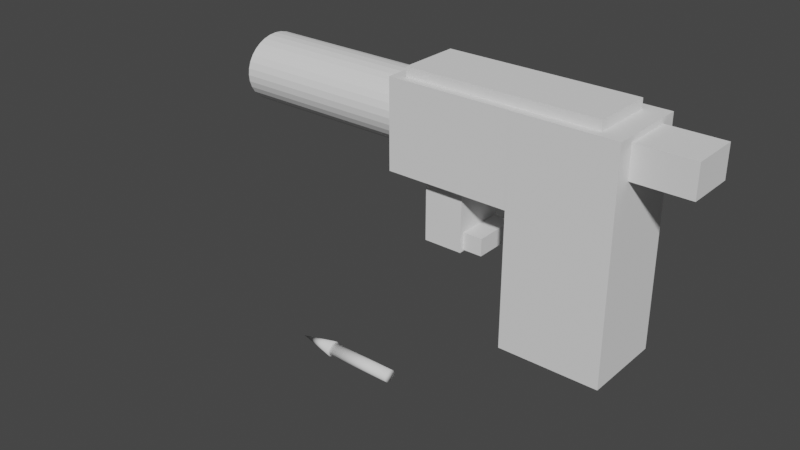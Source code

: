 # Source: gun.blend  (saved by Blender 2.93.21; exported with 4.5.12 LTS)
import bpy
from mathutils import Matrix  # noqa: F401  (used for matrix-valued properties, if any)

bpy.ops.wm.read_factory_settings(use_empty=True)
scene = bpy.context.scene
scene.name = 'Scene'

# ---- collections
col_collection = bpy.data.collections.new('Collection'); scene.collection.children.link(col_collection)

# ---- world
world_world = bpy.data.worlds.new('World'); scene.world = world_world
world_world.use_nodes = True; world_world.node_tree.nodes.clear()
_N = world_world.node_tree.nodes; _L = world_world.node_tree.links
n0 = _N.new('ShaderNodeOutputWorld'); n0.name = 'World Output'; n0.location = (300, 300)
n1 = _N.new('ShaderNodeBackground'); n1.name = 'Background'; n1.location = (10, 300)
n1.inputs[0].default_value = (0.05088, 0.05088, 0.05088, 1.0)
_L.new(n1.outputs[0], n0.inputs[0])
n0.is_active_output = True
world_world.color = (0.05088, 0.05088, 0.05088)
world_world.use_sun_shadow = False
world_world.sun_shadow_jitter_overblur = 0.0

# ---- meshes
me_cube_001 = bpy.data.meshes.new('Cube.001')
me_cube_001.from_pydata([(-0.286, -0.2323, -0.6344), (-0.286, -0.2323, 0.6344), (-0.286, 0.2323, -0.6344), (-0.286, 0.2323, 0.6344), (0.286, -0.2323, -0.6344), (0.286, -0.2323, 0.6344), (0.286, 0.2323, -0.6344), (0.286, 0.2323, 0.6344)], [], [(0, 1, 3, 2), (2, 3, 7, 6), (6, 7, 5, 4), (4, 5, 1, 0), (2, 6, 4, 0), (7, 3, 1, 5)])
_uv = me_cube_001.uv_layers.new(name='UVMap')
_uv.uv.foreach_set('vector', [0.375, 0.0, 0.625, 0.0, 0.625, 0.25, 0.375, 0.25, 0.375, 0.25, 0.625, 0.25, 0.625, 0.5, 0.375, 0.5, 0.375, 0.5, 0.625, 0.5, 0.625, 0.75, 0.375, 0.75, 0.375, 0.75, 0.625, 0.75, 0.625, 1.0, 0.375, 1.0, 0.125, 0.5, 0.375, 0.5, 0.375, 0.75, 0.125, 0.75, 0.625, 0.5, 0.875, 0.5, 0.875, 0.75, 0.625, 0.75])
me_cube_001.use_remesh_fix_poles = True
me_cube_001.use_remesh_preserve_attributes = False
me_cube_001.update()
me_cylinder = bpy.data.meshes.new('Cylinder')
me_cylinder.from_pydata([(0.0, 0.0, 0.0), (0.0, 0.0, 0.0), (0.0, 0.0, 0.0), (0.0, 0.0, 0.0), (0.0, 0.0, 0.0), (0.0, 0.0, 0.0), (0.0, 0.0, 0.0), (0.0, 0.0, 0.0), (0.0, 0.0, 0.0), (0.0, 0.0, 0.0), (0.0, 0.0, 0.0), (0.0, 0.0, 0.0), (0.0, 0.0, 0.0), (0.0, 0.0, 0.0), (0.0, 0.0, 0.0), (0.0, 0.0, 0.0), (0.0, 0.0, 0.0), (0.0, 0.0, 0.0), (0.0, 0.0, 0.0), (0.0, 0.0, 0.0), (0.0, 0.0, 0.0), (0.0, 0.0, 0.0), (0.0, 0.0, 0.0), (0.0, 0.0, 0.0), (0.0, 0.0, 0.0), (0.0, 0.0, 0.0), (0.0, 0.0, 0.0), (0.0, 0.0, 0.0), (0.0, 0.0, 0.0), (0.0, 0.0, 0.0), (0.0, 0.0, 0.0), (0.0, 0.0, 0.0), (0.0, 0.0, 0.0), (0.0, 0.0, 0.0), (0.0, 0.0, 0.0), (0.0, 0.0, 0.0), (0.0, 0.0, 0.0), (0.0, 0.0, 0.0), (0.0, 0.0, 0.0), (0.0, 0.0, 0.0), (0.0, 0.0, 0.0), (0.0, 0.0, 0.0), (0.0, 0.0, 0.0), (0.0, 0.0, 0.0), (0.0, 0.0, 0.0), (0.0, 0.0, 0.0), (0.0, 0.0, 0.0), (0.0, 0.0, 0.0), (0.0, 0.0, 0.0), (0.0, 0.0, 0.0), (0.0, 0.0, 0.0), (0.0, 0.0, 0.0), (0.0, 0.0, 0.0), (0.0, 0.0, 0.0), (0.0, 0.0, 0.0), (0.0, 0.0, 0.0), (0.0, 0.0, 0.0), (0.0, 0.0, 0.0), (0.0, 0.0, 0.0), (0.0, 0.0, 0.0), (0.0, 0.0, 0.0), (0.0, 0.0, 0.0), (0.0, 0.0, 0.0), (0.0, 0.0, 0.0)], [], [(0, 1, 3, 2), (2, 3, 5, 4), (4, 5, 7, 6), (6, 7, 9, 8), (8, 9, 11, 10), (10, 11, 13, 12), (12, 13, 15, 14), (14, 15, 17, 16), (16, 17, 19, 18), (18, 19, 21, 20), (20, 21, 23, 22), (22, 23, 25, 24), (24, 25, 27, 26), (26, 27, 29, 28), (28, 29, 31, 30), (30, 31, 33, 32), (32, 33, 35, 34), (34, 35, 37, 36), (36, 37, 39, 38), (38, 39, 41, 40), (40, 41, 43, 42), (42, 43, 45, 44), (44, 45, 47, 46), (46, 47, 49, 48), (48, 49, 51, 50), (50, 51, 53, 52), (52, 53, 55, 54), (54, 55, 57, 56), (56, 57, 59, 58), (58, 59, 61, 60), (3, 1, 63, 61, 59, 57, 55, 53, 51, 49, 47, 45, 43, 41, 39, 37, 35, 33, 31, 29, 27, 25, 23, 21, 19, 17, 15, 13, 11, 9, 7, 5), (60, 61, 63, 62), (62, 63, 1, 0), (0, 2, 4, 6, 8, 10, 12, 14, 16, 18, 20, 22, 24, 26, 28, 30, 32, 34, 36, 38, 40, 42, 44, 46, 48, 50, 52, 54, 56, 58, 60, 62)])
_uv = me_cylinder.uv_layers.new(name='UVMap')
_uv.uv.foreach_set('vector', [1.0, 0.5, 1.0, 1.0, 0.9688, 1.0, 0.9688, 0.5, 0.9688, 0.5, 0.9688, 1.0, 0.9375, 1.0, 0.9375, 0.5, 0.9375, 0.5, 0.9375, 1.0, 0.9062, 1.0, 0.9062, 0.5, 0.9062, 0.5, 0.9062, 1.0, 0.875, 1.0, 0.875, 0.5, 0.875, 0.5, 0.875, 1.0, 0.8438, 1.0, 0.8438, 0.5, 0.8438, 0.5, 0.8438, 1.0, 0.8125, 1.0, 0.8125, 0.5, 0.8125, 0.5, 0.8125, 1.0, 0.7812, 1.0, 0.7812, 0.5, 0.7812, 0.5, 0.7812, 1.0, 0.75, 1.0, 0.75, 0.5, 0.75, 0.5, 0.75, 1.0, 0.7188, 1.0, 0.7188, 0.5, 0.7188, 0.5, 0.7188, 1.0, 0.6875, 1.0, 0.6875, 0.5, 0.6875, 0.5, 0.6875, 1.0, 0.6562, 1.0, 0.6562, 0.5, 0.6562, 0.5, 0.6562, 1.0, 0.625, 1.0, 0.625, 0.5, 0.625, 0.5, 0.625, 1.0, 0.5938, 1.0, 0.5938, 0.5, 0.5938, 0.5, 0.5938, 1.0, 0.5625, 1.0, 0.5625, 0.5, 0.5625, 0.5, 0.5625, 1.0, 0.5312, 1.0, 0.5312, 0.5, 0.5312, 0.5, 0.5312, 1.0, 0.5, 1.0, 0.5, 0.5, 0.5, 0.5, 0.5, 1.0, 0.4688, 1.0, 0.4688, 0.5, 0.4688, 0.5, 0.4688, 1.0, 0.4375, 1.0, 0.4375, 0.5, 0.4375, 0.5, 0.4375, 1.0, 0.4062, 1.0, 0.4062, 0.5, 0.4062, 0.5, 0.4062, 1.0, 0.375, 1.0, 0.375, 0.5, 0.375, 0.5, 0.375, 1.0, 0.3438, 1.0, 0.3438, 0.5, 0.3438, 0.5, 0.3438, 1.0, 0.3125, 1.0, 0.3125, 0.5, 0.3125, 0.5, 0.3125, 1.0, 0.2812, 1.0, 0.2812, 0.5, 0.2812, 0.5, 0.2812, 1.0, 0.25, 1.0, 0.25, 0.5, 0.25, 0.5, 0.25, 1.0, 0.2188, 1.0, 0.2188, 0.5, 0.2188, 0.5, 0.2188, 1.0, 0.1875, 1.0, 0.1875, 0.5, 0.1875, 0.5, 0.1875, 1.0, 0.1562, 1.0, 0.1562, 0.5, 0.1562, 0.5, 0.1562, 1.0, 0.125, 1.0, 0.125, 0.5, 0.125, 0.5, 0.125, 1.0, 0.09375, 1.0, 0.09375, 0.5, 0.09375, 0.5, 0.09375, 1.0, 0.0625, 1.0, 0.0625, 0.5, 0.75, 0.25, 0.75, 0.25, 0.75, 0.25, 0.75, 0.25, 0.75, 0.25, 0.75, 0.25, 0.75, 0.25, 0.75, 0.25, 0.75, 0.25, 0.75, 0.25, 0.75, 0.25, 0.75, 0.25, 0.75, 0.25, 0.75, 0.25, 0.75, 0.25, 0.75, 0.25, 0.75, 0.25, 0.75, 0.25, 0.75, 0.25, 0.75, 0.25, 0.75, 0.25, 0.75, 0.25, 0.75, 0.25, 0.75, 0.25, 0.75, 0.25, 0.75, 0.25, 0.75, 0.25, 0.75, 0.25, 0.75, 0.25, 0.75, 0.25, 0.75, 0.25, 0.75, 0.25, 0.0625, 0.5, 0.0625, 1.0, 0.03125, 1.0, 0.03125, 0.5, 0.03125, 0.5, 0.03125, 1.0, 0.0, 1.0, 0.0, 0.5, 0.75, 0.25, 0.75, 0.25, 0.75, 0.25, 0.75, 0.25, 0.75, 0.25, 0.75, 0.25, 0.75, 0.25, 0.75, 0.25, 0.75, 0.25, 0.75, 0.25, 0.75, 0.25, 0.75, 0.25, 0.75, 0.25, 0.75, 0.25, 0.75, 0.25, 0.75, 0.25, 0.75, 0.25, 0.75, 0.25, 0.75, 0.25, 0.75, 0.25, 0.75, 0.25, 0.75, 0.25, 0.75, 0.25, 0.75, 0.25, 0.75, 0.25, 0.75, 0.25, 0.75, 0.25, 0.75, 0.25, 0.75, 0.25, 0.75, 0.25, 0.75, 0.25, 0.75, 0.25])
me_cylinder.use_remesh_fix_poles = True
me_cylinder.use_remesh_preserve_attributes = False
me_cylinder.update()
me_cylinder_001 = bpy.data.meshes.new('Cylinder.001')
me_cylinder_001.from_pydata([(0.0, 0.0, 0.0), (0.0, 0.0, 0.0), (0.0, 0.0, 0.0), (0.0, 0.0, 0.0), (0.0, 0.0, 0.0), (0.0, 0.0, 0.0), (0.0, 0.0, 0.0), (0.0, 0.0, 0.0), (0.0, 0.0, 0.0), (0.0, 0.0, 0.0), (0.0, 0.0, 0.0), (0.0, 0.0, 0.0), (0.0, 0.0, 0.0), (0.0, 0.0, 0.0), (0.0, 0.0, 0.0), (0.0, 0.0, 0.0), (0.0, 0.0, 0.0), (0.0, 0.0, 0.0), (0.0, 0.0, 0.0), (0.0, 0.0, 0.0), (0.0, 0.0, 0.0), (0.0, 0.0, 0.0), (0.0, 0.0, 0.0), (0.0, 0.0, 0.0), (0.0, 0.0, 0.0), (0.0, 0.0, 0.0), (0.0, 0.0, 0.0), (0.0, 0.0, 0.0), (0.0, 0.0, 0.0), (0.0, 0.0, 0.0), (0.0, 0.0, 0.0), (0.0, 0.0, 0.0), (0.0, 0.0, 0.0), (0.0, 0.0, 0.0), (0.0, 0.0, 0.0), (0.0, 0.0, 0.0), (0.0, 0.0, 0.0), (0.0, 0.0, 0.0), (0.0, 0.0, 0.0), (0.0, 0.0, 0.0), (0.0, 0.0, 0.0), (0.0, 0.0, 0.0), (0.0, 0.0, 0.0), (0.0, 0.0, 0.0), (0.0, 0.0, 0.0), (0.0, 0.0, 0.0), (0.0, 0.0, 0.0), (0.0, 0.0, 0.0), (0.0, 0.0, 0.0), (0.0, 0.0, 0.0), (0.0, 0.0, 0.0), (0.0, 0.0, 0.0), (0.0, 0.0, 0.0), (0.0, 0.0, 0.0), (0.0, 0.0, 0.0), (0.0, 0.0, 0.0), (0.0, 0.0, 0.0), (0.0, 0.0, 0.0), (0.0, 0.0, 0.0), (0.0, 0.0, 0.0), (0.0, 0.0, 0.0), (0.0, 0.0, 0.0), (0.0, 0.0, 0.0), (0.0, 0.0, 0.0)], [], [(0, 1, 3, 2), (2, 3, 5, 4), (4, 5, 7, 6), (6, 7, 9, 8), (8, 9, 11, 10), (10, 11, 13, 12), (12, 13, 15, 14), (14, 15, 17, 16), (16, 17, 19, 18), (18, 19, 21, 20), (20, 21, 23, 22), (22, 23, 25, 24), (24, 25, 27, 26), (26, 27, 29, 28), (28, 29, 31, 30), (30, 31, 33, 32), (32, 33, 35, 34), (34, 35, 37, 36), (36, 37, 39, 38), (38, 39, 41, 40), (40, 41, 43, 42), (42, 43, 45, 44), (44, 45, 47, 46), (46, 47, 49, 48), (48, 49, 51, 50), (50, 51, 53, 52), (52, 53, 55, 54), (54, 55, 57, 56), (56, 57, 59, 58), (58, 59, 61, 60), (3, 1, 63, 61, 59, 57, 55, 53, 51, 49, 47, 45, 43, 41, 39, 37, 35, 33, 31, 29, 27, 25, 23, 21, 19, 17, 15, 13, 11, 9, 7, 5), (60, 61, 63, 62), (62, 63, 1, 0), (0, 2, 4, 6, 8, 10, 12, 14, 16, 18, 20, 22, 24, 26, 28, 30, 32, 34, 36, 38, 40, 42, 44, 46, 48, 50, 52, 54, 56, 58, 60, 62)])
_uv = me_cylinder_001.uv_layers.new(name='UVMap')
_uv.uv.foreach_set('vector', [1.0, 0.5, 1.0, 1.0, 0.9688, 1.0, 0.9688, 0.5, 0.9688, 0.5, 0.9688, 1.0, 0.9375, 1.0, 0.9375, 0.5, 0.9375, 0.5, 0.9375, 1.0, 0.9062, 1.0, 0.9062, 0.5, 0.9062, 0.5, 0.9062, 1.0, 0.875, 1.0, 0.875, 0.5, 0.875, 0.5, 0.875, 1.0, 0.8438, 1.0, 0.8438, 0.5, 0.8438, 0.5, 0.8438, 1.0, 0.8125, 1.0, 0.8125, 0.5, 0.8125, 0.5, 0.8125, 1.0, 0.7812, 1.0, 0.7812, 0.5, 0.7812, 0.5, 0.7812, 1.0, 0.75, 1.0, 0.75, 0.5, 0.75, 0.5, 0.75, 1.0, 0.7188, 1.0, 0.7188, 0.5, 0.7188, 0.5, 0.7188, 1.0, 0.6875, 1.0, 0.6875, 0.5, 0.6875, 0.5, 0.6875, 1.0, 0.6562, 1.0, 0.6562, 0.5, 0.6562, 0.5, 0.6562, 1.0, 0.625, 1.0, 0.625, 0.5, 0.625, 0.5, 0.625, 1.0, 0.5938, 1.0, 0.5938, 0.5, 0.5938, 0.5, 0.5938, 1.0, 0.5625, 1.0, 0.5625, 0.5, 0.5625, 0.5, 0.5625, 1.0, 0.5312, 1.0, 0.5312, 0.5, 0.5312, 0.5, 0.5312, 1.0, 0.5, 1.0, 0.5, 0.5, 0.5, 0.5, 0.5, 1.0, 0.4688, 1.0, 0.4688, 0.5, 0.4688, 0.5, 0.4688, 1.0, 0.4375, 1.0, 0.4375, 0.5, 0.4375, 0.5, 0.4375, 1.0, 0.4062, 1.0, 0.4062, 0.5, 0.4062, 0.5, 0.4062, 1.0, 0.375, 1.0, 0.375, 0.5, 0.375, 0.5, 0.375, 1.0, 0.3438, 1.0, 0.3438, 0.5, 0.3438, 0.5, 0.3438, 1.0, 0.3125, 1.0, 0.3125, 0.5, 0.3125, 0.5, 0.3125, 1.0, 0.2812, 1.0, 0.2812, 0.5, 0.2812, 0.5, 0.2812, 1.0, 0.25, 1.0, 0.25, 0.5, 0.25, 0.5, 0.25, 1.0, 0.2188, 1.0, 0.2188, 0.5, 0.2188, 0.5, 0.2188, 1.0, 0.1875, 1.0, 0.1875, 0.5, 0.1875, 0.5, 0.1875, 1.0, 0.1562, 1.0, 0.1562, 0.5, 0.1562, 0.5, 0.1562, 1.0, 0.125, 1.0, 0.125, 0.5, 0.125, 0.5, 0.125, 1.0, 0.09375, 1.0, 0.09375, 0.5, 0.09375, 0.5, 0.09375, 1.0, 0.0625, 1.0, 0.0625, 0.5, 0.75, 0.25, 0.75, 0.25, 0.75, 0.25, 0.75, 0.25, 0.75, 0.25, 0.75, 0.25, 0.75, 0.25, 0.75, 0.25, 0.75, 0.25, 0.75, 0.25, 0.75, 0.25, 0.75, 0.25, 0.75, 0.25, 0.75, 0.25, 0.75, 0.25, 0.75, 0.25, 0.75, 0.25, 0.75, 0.25, 0.75, 0.25, 0.75, 0.25, 0.75, 0.25, 0.75, 0.25, 0.75, 0.25, 0.75, 0.25, 0.75, 0.25, 0.75, 0.25, 0.75, 0.25, 0.75, 0.25, 0.75, 0.25, 0.75, 0.25, 0.75, 0.25, 0.75, 0.25, 0.0625, 0.5, 0.0625, 1.0, 0.03125, 1.0, 0.03125, 0.5, 0.03125, 0.5, 0.03125, 1.0, 0.0, 1.0, 0.0, 0.5, 0.75, 0.25, 0.75, 0.25, 0.75, 0.25, 0.75, 0.25, 0.75, 0.25, 0.75, 0.25, 0.75, 0.25, 0.75, 0.25, 0.75, 0.25, 0.75, 0.25, 0.75, 0.25, 0.75, 0.25, 0.75, 0.25, 0.75, 0.25, 0.75, 0.25, 0.75, 0.25, 0.75, 0.25, 0.75, 0.25, 0.75, 0.25, 0.75, 0.25, 0.75, 0.25, 0.75, 0.25, 0.75, 0.25, 0.75, 0.25, 0.75, 0.25, 0.75, 0.25, 0.75, 0.25, 0.75, 0.25, 0.75, 0.25, 0.75, 0.25, 0.75, 0.25, 0.75, 0.25])
me_cylinder_001.use_remesh_fix_poles = True
me_cylinder_001.use_remesh_preserve_attributes = False
me_cylinder_001.update()
me_cylinder_002 = bpy.data.meshes.new('Cylinder.002')
me_cylinder_002.from_pydata([(-8.065e-30, 0.1897, -0.8713), (8.065e-30, 0.1897, 0.8713), (0.04412, 0.1861, -0.8713), (0.04412, 0.1861, 0.8713), (0.08654, 0.1753, -0.8713), (0.08654, 0.1753, 0.8713), (0.1256, 0.1577, -0.8713), (0.1256, 0.1577, 0.8713), (0.1599, 0.1341, -0.8713), (0.1599, 0.1341, 0.8713), (0.188, 0.1054, -0.8713), (0.188, 0.1054, 0.8713), (0.2089, 0.0726, -0.8713), (0.2089, 0.0726, 0.8713), (0.2218, 0.03701, -0.8713), (0.2218, 0.03701, 0.8713), (0.2261, -8.292e-09, -0.8713), (0.2261, -8.292e-09, 0.8713), (0.2218, -0.03701, -0.8713), (0.2218, -0.03701, 0.8713), (0.2089, -0.0726, -0.8713), (0.2089, -0.0726, 0.8713), (0.188, -0.1054, -0.8713), (0.188, -0.1054, 0.8713), (0.1599, -0.1341, -0.8713), (0.1599, -0.1341, 0.8713), (0.1256, -0.1577, -0.8713), (0.1256, -0.1577, 0.8713), (0.08654, -0.1753, -0.8713), (0.08654, -0.1753, 0.8713), (0.04412, -0.1861, -0.8713), (0.04412, -0.1861, 0.8713), (-1.977e-08, -0.1897, -0.8713), (-1.977e-08, -0.1897, 0.8713), (-0.04412, -0.1861, -0.8713), (-0.04412, -0.1861, 0.8713), (-0.08654, -0.1753, -0.8713), (-0.08654, -0.1753, 0.8713), (-0.1256, -0.1577, -0.8713), (-0.1256, -0.1577, 0.8713), (-0.1599, -0.1341, -0.8713), (-0.1599, -0.1341, 0.8713), (-0.188, -0.1054, -0.8713), (-0.188, -0.1054, 0.8713), (-0.2089, -0.0726, -0.8713), (-0.2089, -0.0726, 0.8713), (-0.2218, -0.03701, -0.8713), (-0.2218, -0.03701, 0.8713), (-0.2261, 2.262e-09, -0.8713), (-0.2261, 2.262e-09, 0.8713), (-0.2218, 0.03701, -0.8713), (-0.2218, 0.03701, 0.8713), (-0.2089, 0.0726, -0.8713), (-0.2089, 0.0726, 0.8713), (-0.188, 0.1054, -0.8713), (-0.188, 0.1054, 0.8713), (-0.1599, 0.1341, -0.8713), (-0.1599, 0.1341, 0.8713), (-0.1256, 0.1577, -0.8713), (-0.1256, 0.1577, 0.8713), (-0.08654, 0.1753, -0.8713), (-0.08654, 0.1753, 0.8713), (-0.04412, 0.1861, -0.8713), (-0.04412, 0.1861, 0.8713)], [], [(0, 1, 3, 2), (2, 3, 5, 4), (4, 5, 7, 6), (6, 7, 9, 8), (8, 9, 11, 10), (10, 11, 13, 12), (12, 13, 15, 14), (14, 15, 17, 16), (16, 17, 19, 18), (18, 19, 21, 20), (20, 21, 23, 22), (22, 23, 25, 24), (24, 25, 27, 26), (26, 27, 29, 28), (28, 29, 31, 30), (30, 31, 33, 32), (32, 33, 35, 34), (34, 35, 37, 36), (36, 37, 39, 38), (38, 39, 41, 40), (40, 41, 43, 42), (42, 43, 45, 44), (44, 45, 47, 46), (46, 47, 49, 48), (48, 49, 51, 50), (50, 51, 53, 52), (52, 53, 55, 54), (54, 55, 57, 56), (56, 57, 59, 58), (58, 59, 61, 60), (3, 1, 63, 61, 59, 57, 55, 53, 51, 49, 47, 45, 43, 41, 39, 37, 35, 33, 31, 29, 27, 25, 23, 21, 19, 17, 15, 13, 11, 9, 7, 5), (60, 61, 63, 62), (62, 63, 1, 0), (0, 2, 4, 6, 8, 10, 12, 14, 16, 18, 20, 22, 24, 26, 28, 30, 32, 34, 36, 38, 40, 42, 44, 46, 48, 50, 52, 54, 56, 58, 60, 62)])
_uv = me_cylinder_002.uv_layers.new(name='UVMap')
_uv.uv.foreach_set('vector', [1.0, 0.5, 1.0, 1.0, 0.9688, 1.0, 0.9688, 0.5, 0.9688, 0.5, 0.9688, 1.0, 0.9375, 1.0, 0.9375, 0.5, 0.9375, 0.5, 0.9375, 1.0, 0.9062, 1.0, 0.9062, 0.5, 0.9062, 0.5, 0.9062, 1.0, 0.875, 1.0, 0.875, 0.5, 0.875, 0.5, 0.875, 1.0, 0.8438, 1.0, 0.8438, 0.5, 0.8438, 0.5, 0.8438, 1.0, 0.8125, 1.0, 0.8125, 0.5, 0.8125, 0.5, 0.8125, 1.0, 0.7812, 1.0, 0.7812, 0.5, 0.7812, 0.5, 0.7812, 1.0, 0.75, 1.0, 0.75, 0.5, 0.75, 0.5, 0.75, 1.0, 0.7188, 1.0, 0.7188, 0.5, 0.7188, 0.5, 0.7188, 1.0, 0.6875, 1.0, 0.6875, 0.5, 0.6875, 0.5, 0.6875, 1.0, 0.6562, 1.0, 0.6562, 0.5, 0.6562, 0.5, 0.6562, 1.0, 0.625, 1.0, 0.625, 0.5, 0.625, 0.5, 0.625, 1.0, 0.5938, 1.0, 0.5938, 0.5, 0.5938, 0.5, 0.5938, 1.0, 0.5625, 1.0, 0.5625, 0.5, 0.5625, 0.5, 0.5625, 1.0, 0.5312, 1.0, 0.5312, 0.5, 0.5312, 0.5, 0.5312, 1.0, 0.5, 1.0, 0.5, 0.5, 0.5, 0.5, 0.5, 1.0, 0.4688, 1.0, 0.4688, 0.5, 0.4688, 0.5, 0.4688, 1.0, 0.4375, 1.0, 0.4375, 0.5, 0.4375, 0.5, 0.4375, 1.0, 0.4062, 1.0, 0.4062, 0.5, 0.4062, 0.5, 0.4062, 1.0, 0.375, 1.0, 0.375, 0.5, 0.375, 0.5, 0.375, 1.0, 0.3438, 1.0, 0.3438, 0.5, 0.3438, 0.5, 0.3438, 1.0, 0.3125, 1.0, 0.3125, 0.5, 0.3125, 0.5, 0.3125, 1.0, 0.2812, 1.0, 0.2812, 0.5, 0.2812, 0.5, 0.2812, 1.0, 0.25, 1.0, 0.25, 0.5, 0.25, 0.5, 0.25, 1.0, 0.2188, 1.0, 0.2188, 0.5, 0.2188, 0.5, 0.2188, 1.0, 0.1875, 1.0, 0.1875, 0.5, 0.1875, 0.5, 0.1875, 1.0, 0.1562, 1.0, 0.1562, 0.5, 0.1562, 0.5, 0.1562, 1.0, 0.125, 1.0, 0.125, 0.5, 0.125, 0.5, 0.125, 1.0, 0.09375, 1.0, 0.09375, 0.5, 0.09375, 0.5, 0.09375, 1.0, 0.0625, 1.0, 0.0625, 0.5, 0.2968, 0.4854, 0.25, 0.49, 0.2032, 0.4854, 0.1582, 0.4717, 0.1167, 0.4496, 0.08029, 0.4197, 0.05045, 0.3833, 0.02827, 0.3418, 0.01461, 0.2968, 0.01, 0.25, 0.01461, 0.2032, 0.02827, 0.1582, 0.05045, 0.1167, 0.08029, 0.08029, 0.1167, 0.05045, 0.1582, 0.02827, 0.2032, 0.01461, 0.25, 0.01, 0.2968, 0.01461, 0.3418, 0.02827, 0.3833, 0.05045, 0.4197, 0.08029, 0.4496, 0.1167, 0.4717, 0.1582, 0.4854, 0.2032, 0.49, 0.25, 0.4854, 0.2968, 0.4717, 0.3418, 0.4496, 0.3833, 0.4197, 0.4197, 0.3833, 0.4496, 0.3418, 0.4717, 0.0625, 0.5, 0.0625, 1.0, 0.03125, 1.0, 0.03125, 0.5, 0.03125, 0.5, 0.03125, 1.0, 0.0, 1.0, 0.0, 0.5, 0.75, 0.49, 0.7968, 0.4854, 0.8418, 0.4717, 0.8833, 0.4496, 0.9197, 0.4197, 0.9496, 0.3833, 0.9717, 0.3418, 0.9854, 0.2968, 0.99, 0.25, 0.9854, 0.2032, 0.9717, 0.1582, 0.9496, 0.1167, 0.9197, 0.08029, 0.8833, 0.05045, 0.8418, 0.02827, 0.7968, 0.01461, 0.75, 0.01, 0.7032, 0.01461, 0.6582, 0.02827, 0.6167, 0.05045, 0.5803, 0.08029, 0.5504, 0.1167, 0.5283, 0.1582, 0.5146, 0.2032, 0.51, 0.25, 0.5146, 0.2968, 0.5283, 0.3418, 0.5504, 0.3833, 0.5803, 0.4197, 0.6167, 0.4496, 0.6582, 0.4717, 0.7032, 0.4854])
me_cylinder_002.use_remesh_fix_poles = True
me_cylinder_002.use_remesh_preserve_attributes = False
me_cylinder_002.update()
me_cube_003 = bpy.data.meshes.new('Cube.003')
me_cube_003.from_pydata([(-0.2247, -0.252, -0.3561), (-0.2247, -0.252, 0.3561), (-0.2247, 0.252, -0.3561), (-0.2247, 0.252, 0.3561), (0.2247, -0.252, -0.3561), (0.2247, -0.252, 0.3561), (0.2247, 0.252, -0.3561), (0.2247, 0.252, 0.3561)], [], [(0, 1, 3, 2), (2, 3, 7, 6), (6, 7, 5, 4), (4, 5, 1, 0), (2, 6, 4, 0), (7, 3, 1, 5)])
_uv = me_cube_003.uv_layers.new(name='UVMap')
_uv.uv.foreach_set('vector', [0.375, 0.0, 0.625, 0.0, 0.625, 0.25, 0.375, 0.25, 0.375, 0.25, 0.625, 0.25, 0.625, 0.5, 0.375, 0.5, 0.375, 0.5, 0.625, 0.5, 0.625, 0.75, 0.375, 0.75, 0.375, 0.75, 0.625, 0.75, 0.625, 1.0, 0.375, 1.0, 0.125, 0.5, 0.375, 0.5, 0.375, 0.75, 0.125, 0.75, 0.625, 0.5, 0.875, 0.5, 0.875, 0.75, 0.625, 0.75])
me_cube_003.use_remesh_fix_poles = True
me_cube_003.use_remesh_preserve_attributes = False
me_cube_003.update()
me_cube_004 = bpy.data.meshes.new('Cube.004')
me_cube_004.from_pydata([(-0.5451, -0.1758, -0.02731), (-0.5451, -0.1758, 0.02731), (-0.5451, 0.1758, -0.02731), (-0.5451, 0.1758, 0.02731), (0.5451, -0.1758, -0.02731), (0.5451, -0.1758, 0.02731), (0.5451, 0.1758, -0.02731), (0.5451, 0.1758, 0.02731)], [], [(0, 1, 3, 2), (2, 3, 7, 6), (6, 7, 5, 4), (4, 5, 1, 0), (2, 6, 4, 0), (7, 3, 1, 5)])
_uv = me_cube_004.uv_layers.new(name='UVMap')
_uv.uv.foreach_set('vector', [0.375, 0.0, 0.625, 0.0, 0.625, 0.25, 0.375, 0.25, 0.375, 0.25, 0.625, 0.25, 0.625, 0.5, 0.375, 0.5, 0.375, 0.5, 0.625, 0.5, 0.625, 0.75, 0.375, 0.75, 0.375, 0.75, 0.625, 0.75, 0.625, 1.0, 0.375, 1.0, 0.125, 0.5, 0.375, 0.5, 0.375, 0.75, 0.125, 0.75, 0.625, 0.5, 0.875, 0.5, 0.875, 0.75, 0.625, 0.75])
me_cube_004.use_remesh_fix_poles = True
me_cube_004.use_remesh_preserve_attributes = False
me_cube_004.update()
me_cube_005 = bpy.data.meshes.new('Cube.005')
me_cube_005.from_pydata([(-0.1401, -0.09146, -0.2911), (-0.1401, -0.09146, 0.2911), (-0.1401, 0.09146, -0.2911), (-0.1401, 0.09146, 0.2911), (0.1401, -0.09146, -0.2911), (0.1401, -0.09146, 0.2911), (0.1401, 0.09146, -0.2911), (0.1401, 0.09146, 0.2911)], [], [(0, 1, 3, 2), (2, 3, 7, 6), (6, 7, 5, 4), (4, 5, 1, 0), (2, 6, 4, 0), (7, 3, 1, 5)])
_uv = me_cube_005.uv_layers.new(name='UVMap')
_uv.uv.foreach_set('vector', [0.375, 0.0, 0.625, 0.0, 0.625, 0.25, 0.375, 0.25, 0.375, 0.25, 0.625, 0.25, 0.625, 0.5, 0.375, 0.5, 0.375, 0.5, 0.625, 0.5, 0.625, 0.75, 0.375, 0.75, 0.375, 0.75, 0.625, 0.75, 0.625, 1.0, 0.375, 1.0, 0.125, 0.5, 0.375, 0.5, 0.375, 0.75, 0.125, 0.75, 0.625, 0.5, 0.875, 0.5, 0.875, 0.75, 0.625, 0.75])
me_cube_005.use_remesh_fix_poles = True
me_cube_005.use_remesh_preserve_attributes = False
me_cube_005.update()
me_cube_006 = bpy.data.meshes.new('Cube.006')
me_cube_006.from_pydata([(-0.1119, -0.151, -0.1822), (-0.1119, -0.151, 0.1822), (-0.1119, 0.151, -0.1822), (-0.1119, 0.151, 0.1822), (0.1119, -0.151, -0.1822), (0.1119, -0.151, 0.1822), (0.1119, 0.151, -0.1822), (0.1119, 0.151, 0.1822)], [], [(0, 1, 3, 2), (2, 3, 7, 6), (6, 7, 5, 4), (4, 5, 1, 0), (2, 6, 4, 0), (7, 3, 1, 5)])
_uv = me_cube_006.uv_layers.new(name='UVMap')
_uv.uv.foreach_set('vector', [0.375, 0.0, 0.625, 0.0, 0.625, 0.25, 0.375, 0.25, 0.375, 0.25, 0.625, 0.25, 0.625, 0.5, 0.375, 0.5, 0.375, 0.5, 0.625, 0.5, 0.625, 0.75, 0.375, 0.75, 0.375, 0.75, 0.625, 0.75, 0.625, 1.0, 0.375, 1.0, 0.125, 0.5, 0.375, 0.5, 0.375, 0.75, 0.125, 0.75, 0.625, 0.5, 0.875, 0.5, 0.875, 0.75, 0.625, 0.75])
me_cube_006.use_remesh_fix_poles = True
me_cube_006.use_remesh_preserve_attributes = False
me_cube_006.update()
me_cube_007 = bpy.data.meshes.new('Cube.007')
me_cube_007.from_pydata([(-0.1311, -0.04907, -0.05616), (-0.1311, -0.04907, 0.05616), (-0.1311, 0.04907, -0.05616), (-0.1311, 0.04907, 0.05616), (0.1311, -0.04907, -0.05616), (0.1311, -0.04907, 0.05616), (0.1311, 0.04907, -0.05616), (0.1311, 0.04907, 0.05616)], [], [(0, 1, 3, 2), (2, 3, 7, 6), (6, 7, 5, 4), (4, 5, 1, 0), (2, 6, 4, 0), (7, 3, 1, 5)])
_uv = me_cube_007.uv_layers.new(name='UVMap')
_uv.uv.foreach_set('vector', [0.375, 0.0, 0.625, 0.0, 0.625, 0.25, 0.375, 0.25, 0.375, 0.25, 0.625, 0.25, 0.625, 0.5, 0.375, 0.5, 0.375, 0.5, 0.625, 0.5, 0.625, 0.75, 0.375, 0.75, 0.375, 0.75, 0.625, 0.75, 0.625, 1.0, 0.375, 1.0, 0.125, 0.5, 0.375, 0.5, 0.375, 0.75, 0.125, 0.75, 0.625, 0.5, 0.875, 0.5, 0.875, 0.75, 0.625, 0.75])
me_cube_007.use_remesh_fix_poles = True
me_cube_007.use_remesh_preserve_attributes = False
me_cube_007.update()
me_cube_010 = bpy.data.meshes.new('Cube.010')
me_cube_010.from_pydata([(-0.004784, -8.552e-05, -0.0105), (-0.004784, -8.552e-05, 0.0105), (-0.004784, 8.552e-05, -0.0105), (-0.004784, 8.552e-05, 0.0105), (0.004784, -8.552e-05, -0.0105), (0.004784, -8.552e-05, 0.0105), (0.004784, 8.552e-05, -0.0105), (0.004784, 8.552e-05, 0.0105)], [], [(0, 1, 3, 2), (2, 3, 7, 6), (6, 7, 5, 4), (4, 5, 1, 0), (2, 6, 4, 0), (7, 3, 1, 5)])
_uv = me_cube_010.uv_layers.new(name='UVMap')
_uv.uv.foreach_set('vector', [0.375, 0.0, 0.625, 0.0, 0.625, 0.25, 0.375, 0.25, 0.375, 0.25, 0.625, 0.25, 0.625, 0.5, 0.375, 0.5, 0.375, 0.5, 0.625, 0.5, 0.625, 0.75, 0.375, 0.75, 0.375, 0.75, 0.625, 0.75, 0.625, 1.0, 0.375, 1.0, 0.125, 0.5, 0.375, 0.5, 0.375, 0.75, 0.125, 0.75, 0.625, 0.5, 0.875, 0.5, 0.875, 0.75, 0.625, 0.75])
me_cube_010.use_remesh_fix_poles = True
me_cube_010.use_remesh_preserve_attributes = False
me_cube_010.update()
me_cylinder_003 = bpy.data.meshes.new('Cylinder.003')
me_cylinder_003.from_pydata([(-1.48e-30, 0.02708, -0.1598), (1.48e-30, 0.02708, 0.1598), (0.005895, 0.02656, -0.1598), (0.005895, 0.02656, 0.1598), (0.01156, 0.02502, -0.1598), (0.01156, 0.02502, 0.1598), (0.01679, 0.02252, -0.1598), (0.01679, 0.02252, 0.1598), (0.02137, 0.01915, -0.1598), (0.02137, 0.01915, 0.1598), (0.02512, 0.01504, -0.1598), (0.02512, 0.01504, 0.1598), (0.02792, 0.01036, -0.1598), (0.02792, 0.01036, 0.1598), (0.02964, 0.005283, -0.1598), (0.02964, 0.005283, 0.1598), (0.03022, -1.184e-09, -0.1598), (0.03022, -1.184e-09, 0.1598), (0.02964, -0.005283, -0.1598), (0.02964, -0.005283, 0.1598), (0.02792, -0.01036, -0.1598), (0.02792, -0.01036, 0.1598), (0.02512, -0.01504, -0.1598), (0.02512, -0.01504, 0.1598), (0.02137, -0.01915, -0.1598), (0.02137, -0.01915, 0.1598), (0.01679, -0.02252, -0.1598), (0.01679, -0.02252, 0.1598), (0.01156, -0.02502, -0.1598), (0.01156, -0.02502, 0.1598), (0.005895, -0.02656, -0.1598), (0.005895, -0.02656, 0.1598), (-2.642e-09, -0.02708, -0.1598), (-2.642e-09, -0.02708, 0.1598), (-0.005895, -0.02656, -0.1598), (-0.005895, -0.02656, 0.1598), (-0.01156, -0.02502, -0.1598), (-0.01156, -0.02502, 0.1598), (-0.01679, -0.02252, -0.1598), (-0.01679, -0.02252, 0.1598), (-0.02137, -0.01915, -0.1598), (-0.02137, -0.01915, 0.1598), (-0.02512, -0.01504, -0.1598), (-0.02512, -0.01504, 0.1598), (-0.02792, -0.01036, -0.1598), (-0.02792, -0.01036, 0.1598), (-0.02964, -0.005283, -0.1598), (-0.02964, -0.005283, 0.1598), (-0.03022, 3.229e-10, -0.1598), (-0.03022, 3.229e-10, 0.1598), (-0.02964, 0.005283, -0.1598), (-0.02964, 0.005283, 0.1598), (-0.02792, 0.01036, -0.1598), (-0.02792, 0.01036, 0.1598), (-0.02512, 0.01504, -0.1598), (-0.02512, 0.01504, 0.1598), (-0.02137, 0.01915, -0.1598), (-0.02137, 0.01915, 0.1598), (-0.01679, 0.02252, -0.1598), (-0.01679, 0.02252, 0.1598), (-0.01156, 0.02502, -0.1598), (-0.01156, 0.02502, 0.1598), (-0.005895, 0.02656, -0.1598), (-0.005895, 0.02656, 0.1598)], [], [(0, 1, 3, 2), (2, 3, 5, 4), (4, 5, 7, 6), (6, 7, 9, 8), (8, 9, 11, 10), (10, 11, 13, 12), (12, 13, 15, 14), (14, 15, 17, 16), (16, 17, 19, 18), (18, 19, 21, 20), (20, 21, 23, 22), (22, 23, 25, 24), (24, 25, 27, 26), (26, 27, 29, 28), (28, 29, 31, 30), (30, 31, 33, 32), (32, 33, 35, 34), (34, 35, 37, 36), (36, 37, 39, 38), (38, 39, 41, 40), (40, 41, 43, 42), (42, 43, 45, 44), (44, 45, 47, 46), (46, 47, 49, 48), (48, 49, 51, 50), (50, 51, 53, 52), (52, 53, 55, 54), (54, 55, 57, 56), (56, 57, 59, 58), (58, 59, 61, 60), (3, 1, 63, 61, 59, 57, 55, 53, 51, 49, 47, 45, 43, 41, 39, 37, 35, 33, 31, 29, 27, 25, 23, 21, 19, 17, 15, 13, 11, 9, 7, 5), (60, 61, 63, 62), (62, 63, 1, 0), (0, 2, 4, 6, 8, 10, 12, 14, 16, 18, 20, 22, 24, 26, 28, 30, 32, 34, 36, 38, 40, 42, 44, 46, 48, 50, 52, 54, 56, 58, 60, 62)])
me_cylinder_003.polygons.foreach_set('use_smooth', [True] * 34)
_uv = me_cylinder_003.uv_layers.new(name='UVMap')
_uv.uv.foreach_set('vector', [1.0, 0.5, 1.0, 1.0, 0.9688, 1.0, 0.9688, 0.5, 0.9688, 0.5, 0.9688, 1.0, 0.9375, 1.0, 0.9375, 0.5, 0.9375, 0.5, 0.9375, 1.0, 0.9062, 1.0, 0.9062, 0.5, 0.9062, 0.5, 0.9062, 1.0, 0.875, 1.0, 0.875, 0.5, 0.875, 0.5, 0.875, 1.0, 0.8438, 1.0, 0.8438, 0.5, 0.8438, 0.5, 0.8438, 1.0, 0.8125, 1.0, 0.8125, 0.5, 0.8125, 0.5, 0.8125, 1.0, 0.7812, 1.0, 0.7812, 0.5, 0.7812, 0.5, 0.7812, 1.0, 0.75, 1.0, 0.75, 0.5, 0.75, 0.5, 0.75, 1.0, 0.7188, 1.0, 0.7188, 0.5, 0.7188, 0.5, 0.7188, 1.0, 0.6875, 1.0, 0.6875, 0.5, 0.6875, 0.5, 0.6875, 1.0, 0.6562, 1.0, 0.6562, 0.5, 0.6562, 0.5, 0.6562, 1.0, 0.625, 1.0, 0.625, 0.5, 0.625, 0.5, 0.625, 1.0, 0.5938, 1.0, 0.5938, 0.5, 0.5938, 0.5, 0.5938, 1.0, 0.5625, 1.0, 0.5625, 0.5, 0.5625, 0.5, 0.5625, 1.0, 0.5312, 1.0, 0.5312, 0.5, 0.5312, 0.5, 0.5312, 1.0, 0.5, 1.0, 0.5, 0.5, 0.5, 0.5, 0.5, 1.0, 0.4688, 1.0, 0.4688, 0.5, 0.4688, 0.5, 0.4688, 1.0, 0.4375, 1.0, 0.4375, 0.5, 0.4375, 0.5, 0.4375, 1.0, 0.4062, 1.0, 0.4062, 0.5, 0.4062, 0.5, 0.4062, 1.0, 0.375, 1.0, 0.375, 0.5, 0.375, 0.5, 0.375, 1.0, 0.3438, 1.0, 0.3438, 0.5, 0.3438, 0.5, 0.3438, 1.0, 0.3125, 1.0, 0.3125, 0.5, 0.3125, 0.5, 0.3125, 1.0, 0.2812, 1.0, 0.2812, 0.5, 0.2812, 0.5, 0.2812, 1.0, 0.25, 1.0, 0.25, 0.5, 0.25, 0.5, 0.25, 1.0, 0.2188, 1.0, 0.2188, 0.5, 0.2188, 0.5, 0.2188, 1.0, 0.1875, 1.0, 0.1875, 0.5, 0.1875, 0.5, 0.1875, 1.0, 0.1562, 1.0, 0.1562, 0.5, 0.1562, 0.5, 0.1562, 1.0, 0.125, 1.0, 0.125, 0.5, 0.125, 0.5, 0.125, 1.0, 0.09375, 1.0, 0.09375, 0.5, 0.09375, 0.5, 0.09375, 1.0, 0.0625, 1.0, 0.0625, 0.5, 0.2968, 0.4854, 0.25, 0.49, 0.2032, 0.4854, 0.1582, 0.4717, 0.1167, 0.4496, 0.08029, 0.4197, 0.05045, 0.3833, 0.02827, 0.3418, 0.01461, 0.2968, 0.01, 0.25, 0.01461, 0.2032, 0.02827, 0.1582, 0.05045, 0.1167, 0.08029, 0.08029, 0.1167, 0.05045, 0.1582, 0.02827, 0.2032, 0.01461, 0.25, 0.01, 0.2968, 0.01461, 0.3418, 0.02827, 0.3833, 0.05045, 0.4197, 0.08029, 0.4496, 0.1167, 0.4717, 0.1582, 0.4854, 0.2032, 0.49, 0.25, 0.4854, 0.2968, 0.4717, 0.3418, 0.4496, 0.3833, 0.4197, 0.4197, 0.3833, 0.4496, 0.3418, 0.4717, 0.0625, 0.5, 0.0625, 1.0, 0.03125, 1.0, 0.03125, 0.5, 0.03125, 0.5, 0.03125, 1.0, 0.0, 1.0, 0.0, 0.5, 0.75, 0.49, 0.7968, 0.4854, 0.8418, 0.4717, 0.8833, 0.4496, 0.9197, 0.4197, 0.9496, 0.3833, 0.9717, 0.3418, 0.9854, 0.2968, 0.99, 0.25, 0.9854, 0.2032, 0.9717, 0.1582, 0.9496, 0.1167, 0.9197, 0.08029, 0.8833, 0.05045, 0.8418, 0.02827, 0.7968, 0.01461, 0.75, 0.01, 0.7032, 0.01461, 0.6582, 0.02827, 0.6167, 0.05045, 0.5803, 0.08029, 0.5504, 0.1167, 0.5283, 0.1582, 0.5146, 0.2032, 0.51, 0.25, 0.5146, 0.2968, 0.5283, 0.3418, 0.5504, 0.3833, 0.5803, 0.4197, 0.6167, 0.4496, 0.6582, 0.4717, 0.7032, 0.4854])
me_cylinder_003.use_remesh_fix_poles = True
me_cylinder_003.use_remesh_preserve_attributes = False
me_cylinder_003.update()
me_cone = bpy.data.meshes.new('Cone')
me_cone.from_pydata([(-8.092e-31, 0.03535, -0.08742), (0.006923, 0.03467, -0.08742), (0.01358, 0.03266, -0.08742), (0.01971, 0.0294, -0.08742), (0.02509, 0.025, -0.08742), (0.0295, 0.01964, -0.08742), (0.03278, 0.01353, -0.08742), (0.0348, 0.006897, -0.08742), (0.03548, -1.545e-09, -0.08742), (0.0348, -0.006897, -0.08742), (0.03278, -0.01353, -0.08742), (0.0295, -0.01964, -0.08742), (0.02509, -0.025, -0.08742), (0.01971, -0.0294, -0.08742), (0.01358, -0.03266, -0.08742), (0.006923, -0.03467, -0.08742), (-3.102e-09, -0.03535, -0.08742), (-0.006923, -0.03467, -0.08742), (-0.01358, -0.03266, -0.08742), (-0.01971, -0.0294, -0.08742), (-0.02509, -0.025, -0.08742), (-0.0295, -0.01964, -0.08742), (-0.03278, -0.01353, -0.08742), (-0.0348, -0.006897, -0.08742), (-0.03548, 4.216e-10, -0.08742), (-0.0348, 0.006897, -0.08742), (-0.03278, 0.01353, -0.08742), (-0.0295, 0.01964, -0.08742), (-0.02509, 0.025, -0.08742), (-0.01971, 0.0294, -0.08742), (-0.01358, 0.03266, -0.08742), (-0.006923, 0.03467, -0.08742), (8.092e-31, 0.0, 0.08742)], [], [(0, 32, 1), (1, 32, 2), (2, 32, 3), (3, 32, 4), (4, 32, 5), (5, 32, 6), (6, 32, 7), (7, 32, 8), (8, 32, 9), (9, 32, 10), (10, 32, 11), (11, 32, 12), (12, 32, 13), (13, 32, 14), (14, 32, 15), (15, 32, 16), (16, 32, 17), (17, 32, 18), (18, 32, 19), (19, 32, 20), (20, 32, 21), (21, 32, 22), (22, 32, 23), (23, 32, 24), (24, 32, 25), (25, 32, 26), (26, 32, 27), (27, 32, 28), (28, 32, 29), (29, 32, 30), (0, 1, 2, 3, 4, 5, 6, 7, 8, 9, 10, 11, 12, 13, 14, 15, 16, 17, 18, 19, 20, 21, 22, 23, 24, 25, 26, 27, 28, 29, 30, 31), (30, 32, 31), (31, 32, 0)])
me_cone.polygons.foreach_set('use_smooth', [True] * 33)
_uv = me_cone.uv_layers.new(name='UVMap')
_uv.uv.foreach_set('vector', [0.25, 0.49, 0.25, 0.25, 0.2968, 0.4854, 0.2968, 0.4854, 0.25, 0.25, 0.3418, 0.4717, 0.3418, 0.4717, 0.25, 0.25, 0.3833, 0.4496, 0.3833, 0.4496, 0.25, 0.25, 0.4197, 0.4197, 0.4197, 0.4197, 0.25, 0.25, 0.4496, 0.3833, 0.4496, 0.3833, 0.25, 0.25, 0.4717, 0.3418, 0.4717, 0.3418, 0.25, 0.25, 0.4854, 0.2968, 0.4854, 0.2968, 0.25, 0.25, 0.49, 0.25, 0.49, 0.25, 0.25, 0.25, 0.4854, 0.2032, 0.4854, 0.2032, 0.25, 0.25, 0.4717, 0.1582, 0.4717, 0.1582, 0.25, 0.25, 0.4496, 0.1167, 0.4496, 0.1167, 0.25, 0.25, 0.4197, 0.08029, 0.4197, 0.08029, 0.25, 0.25, 0.3833, 0.05045, 0.3833, 0.05045, 0.25, 0.25, 0.3418, 0.02827, 0.3418, 0.02827, 0.25, 0.25, 0.2968, 0.01461, 0.2968, 0.01461, 0.25, 0.25, 0.25, 0.01, 0.25, 0.01, 0.25, 0.25, 0.2032, 0.01461, 0.2032, 0.01461, 0.25, 0.25, 0.1582, 0.02827, 0.1582, 0.02827, 0.25, 0.25, 0.1167, 0.05045, 0.1167, 0.05045, 0.25, 0.25, 0.08029, 0.08029, 0.08029, 0.08029, 0.25, 0.25, 0.05045, 0.1167, 0.05045, 0.1167, 0.25, 0.25, 0.02827, 0.1582, 0.02827, 0.1582, 0.25, 0.25, 0.01461, 0.2032, 0.01461, 0.2032, 0.25, 0.25, 0.01, 0.25, 0.01, 0.25, 0.25, 0.25, 0.01461, 0.2968, 0.01461, 0.2968, 0.25, 0.25, 0.02827, 0.3418, 0.02827, 0.3418, 0.25, 0.25, 0.05045, 0.3833, 0.05045, 0.3833, 0.25, 0.25, 0.08029, 0.4197, 0.08029, 0.4197, 0.25, 0.25, 0.1167, 0.4496, 0.1167, 0.4496, 0.25, 0.25, 0.1582, 0.4717, 0.75, 0.49, 0.7968, 0.4854, 0.8418, 0.4717, 0.8833, 0.4496, 0.9197, 0.4197, 0.9496, 0.3833, 0.9717, 0.3418, 0.9854, 0.2968, 0.99, 0.25, 0.9854, 0.2032, 0.9717, 0.1582, 0.9496, 0.1167, 0.9197, 0.08029, 0.8833, 0.05045, 0.8418, 0.02827, 0.7968, 0.01461, 0.75, 0.01, 0.7032, 0.01461, 0.6582, 0.02827, 0.6167, 0.05045, 0.5803, 0.08029, 0.5504, 0.1167, 0.5283, 0.1582, 0.5146, 0.2032, 0.51, 0.25, 0.5146, 0.2968, 0.5283, 0.3418, 0.5504, 0.3833, 0.5803, 0.4197, 0.6167, 0.4496, 0.6582, 0.4717, 0.7032, 0.4854, 0.1582, 0.4717, 0.25, 0.25, 0.2032, 0.4854, 0.2032, 0.4854, 0.25, 0.25, 0.25, 0.49])
me_cone.use_remesh_fix_poles = True
me_cone.use_remesh_preserve_attributes = False
me_cone.update()

# ---- objects
ob_cube = bpy.data.objects.new('Cube', me_cube_001)
ob_cylinder = bpy.data.objects.new('Cylinder', me_cylinder)
ob_cylinder_001 = bpy.data.objects.new('Cylinder.001', me_cylinder_001)
ob_cylinder_002 = bpy.data.objects.new('Cylinder.002', me_cylinder_002)
ob_cube_001 = bpy.data.objects.new('Cube.001', me_cube_003)
ob_cube_002 = bpy.data.objects.new('Cube.002', me_cube_004)
ob_cube_003 = bpy.data.objects.new('Cube.003', me_cube_005)
ob_cube_004 = bpy.data.objects.new('Cube.004', me_cube_006)
ob_cube_005 = bpy.data.objects.new('Cube.005', me_cube_007)
ob_cube_008 = bpy.data.objects.new('Cube.008', me_cube_010)
ob_cylinder_003 = bpy.data.objects.new('Cylinder.003', me_cylinder_003)
ob_cone = bpy.data.objects.new('Cone', me_cone)

# ---- transforms, parenting, visibility, modifiers, constraints
ob_cube.location = (-0.1138, -0.06466, 0.6344)
ob_cylinder.location = (0.0, 0.0, 0.0)
ob_cylinder_001.location = (0.0, 0.0, 0.0)
ob_cylinder_002.location = (-1.524, -0.07641, 1.047)
ob_cylinder_002.rotation_euler = (1.571, -0.0, -1.571)
ob_cylinder_002.scale = (0.9552, 1.0, 0.6844)
ob_cube_001.location = (-0.7559, -0.06946, 1.017)
ob_cube_001.rotation_euler = (1.571, -0.0, -1.571)
ob_cube_002.location = (-0.4978, -0.07215, 1.296)
ob_cube_003.location = (0.3124, -0.06362, 1.146)
ob_cube_003.rotation_euler = (1.571, -0.0, 1.571)
ob_cube_003.scale = (1.0, 1.0, 0.6168)
ob_cube_004.location = (-0.8206, -0.06957, 0.5824)
ob_cube_004.rotation_euler = (-0.0, 3.142, -4.371e-08)
ob_cube_005.location = (-0.6526, -0.06556, 0.4588)
ob_cube_005.rotation_euler = (-1.571, -0.0, -1.571)
ob_cube_008.location = (-0.3893, -0.1807, 0.1895)
ob_cube_008.rotation_euler = (-1.571, -0.0, -1.571)
ob_cylinder_003.location = (-0.4494, -1.267, 0.3949)
ob_cylinder_003.rotation_euler = (1.571, -0.0, -1.571)
ob_cone.location = (-0.6953, -1.27, 0.3974)
ob_cone.rotation_euler = (1.571, -0.0, -1.571)

# ---- collection membership
col_collection.objects.link(ob_cube)
col_collection.objects.link(ob_cylinder)
col_collection.objects.link(ob_cylinder_001)
col_collection.objects.link(ob_cylinder_002)
col_collection.objects.link(ob_cube_001)
col_collection.objects.link(ob_cube_002)
col_collection.objects.link(ob_cube_003)
col_collection.objects.link(ob_cube_004)
col_collection.objects.link(ob_cube_005)
col_collection.objects.link(ob_cube_008)
col_collection.objects.link(ob_cylinder_003)
col_collection.objects.link(ob_cone)

# ---- scene / render settings (as saved in the file)
scene.frame_start = 1; scene.frame_end = 250; scene.frame_set(1)
scene.render.engine = 'BLENDER_EEVEE_NEXT'
scene.cycles.use_denoising = False
scene.cycles.samples = 128
scene.cycles.sampling_pattern = 'TABULATED_SOBOL'
scene.cycles.use_adaptive_sampling = False
scene.cycles.use_light_tree = False
scene.view_settings.view_transform = 'Filmic'
bpy.context.view_layer.update()

# ---- added for rendering (the .blend has no active camera and no usable light): camera, sun
cam_auto = bpy.data.cameras.new('AutoCamera')
cam_auto.lens = 50.0
cam_auto.sensor_width = 36.0
cam_auto.clip_end = 1000.0
ob_auto_camera = bpy.data.objects.new('AutoCamera', cam_auto)
scene.collection.objects.link(ob_auto_camera)
ob_auto_camera.location = (2.21857, -4.20811, 3.08795)
ob_auto_camera.rotation_euler = (1.09748, -7.21219e-08, 0.694738)
scene.camera = ob_auto_camera
light_auto_sun = bpy.data.lights.new('AutoSun', 'SUN')
light_auto_sun.energy = 3.0
light_auto_sun.angle = 0.0523599
ob_auto_sun = bpy.data.objects.new('AutoSun', light_auto_sun)
scene.collection.objects.link(ob_auto_sun)
ob_auto_sun.rotation_euler = (0.872665, 0.174533, 0.523599)
bpy.context.view_layer.update()
